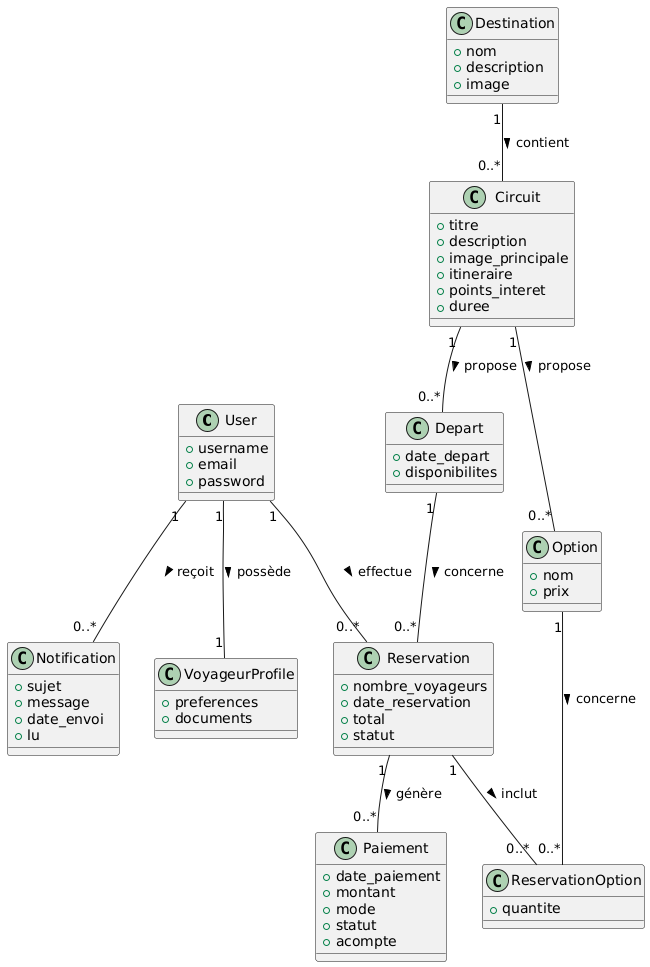

The diagram above was rendered by PlantUML. Its source (embedded in the PNG):
@startuml
' Utilisateurs et profils
class User {
    +username
    +email
    +password
}

class VoyageurProfile {
    +preferences
    +documents
}

User "1" -- "1" VoyageurProfile : possède >

' Catalogue de voyages
class Destination {
    +nom
    +description
    +image
}

class Circuit {
    +titre
    +description
    +image_principale
    +itineraire
    +points_interet
    +duree
}

Destination "1" -- "0..*" Circuit : contient >

class Depart {
    +date_depart
    +disponibilites
}

Circuit "1" -- "0..*" Depart : propose >

class Option {
    +nom
    +prix
}

Circuit "1" -- "0..*" Option : propose >

' Réservations et options
class Reservation {
    +nombre_voyageurs
    +date_reservation
    +total
    +statut
}

User "1" -- "0..*" Reservation : effectue >
Depart "1" -- "0..*" Reservation : concerne >

class ReservationOption {
    +quantite
}

Reservation "1" -- "0..*" ReservationOption : inclut >
Option "1" -- "0..*" ReservationOption : concerne >

' Paiements
class Paiement {
    +date_paiement
    +montant
    +mode
    +statut
    +acompte
}

Reservation "1" -- "0..*" Paiement : génère >

' Notifications
class Notification {
    +sujet
    +message
    +date_envoi
    +lu
}

User "1" -- "0..*" Notification : reçoit >
@enduml